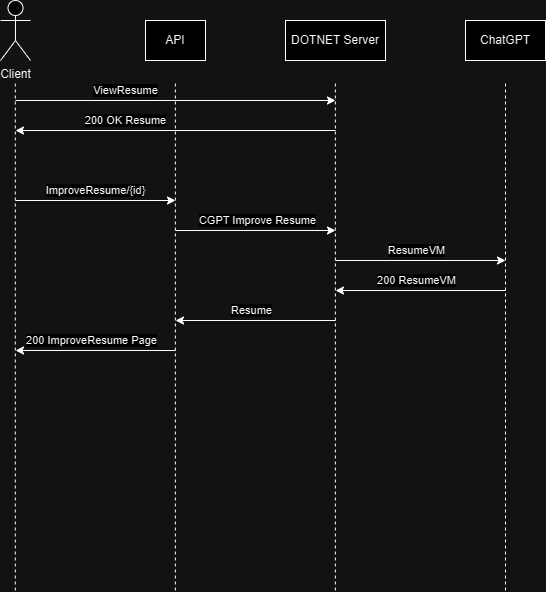

The diagram above was exported from draw.io. Its source (the exported page's mxGraphModel, read from the mxfile embedded in the PNG):
<mxGraphModel dx="1188" dy="633" grid="1" gridSize="10" guides="1" tooltips="1" connect="1" arrows="1" fold="1" page="1" pageScale="1" pageWidth="850" pageHeight="1100" math="0" shadow="0">
  <root>
    <mxCell id="0" />
    <mxCell id="1" parent="0" />
    <mxCell id="iBi_lZXLBNwZiW3mpZGr-1" value="Client" style="shape=umlActor;verticalLabelPosition=bottom;verticalAlign=top;html=1;outlineConnect=0;" vertex="1" parent="1">
      <mxGeometry x="75" y="140" width="30" height="60" as="geometry" />
    </mxCell>
    <mxCell id="iBi_lZXLBNwZiW3mpZGr-2" value="API" style="rounded=0;whiteSpace=wrap;html=1;" vertex="1" parent="1">
      <mxGeometry x="220" y="160" width="60" height="40" as="geometry" />
    </mxCell>
    <mxCell id="iBi_lZXLBNwZiW3mpZGr-3" value="" style="endArrow=none;dashed=1;html=1;rounded=0;" edge="1" parent="1">
      <mxGeometry width="50" height="50" relative="1" as="geometry">
        <mxPoint x="89.8" y="730" as="sourcePoint" />
        <mxPoint x="89.8" y="220" as="targetPoint" />
      </mxGeometry>
    </mxCell>
    <mxCell id="iBi_lZXLBNwZiW3mpZGr-4" value="" style="endArrow=none;dashed=1;html=1;rounded=0;" edge="1" parent="1">
      <mxGeometry width="50" height="50" relative="1" as="geometry">
        <mxPoint x="249.86" y="730" as="sourcePoint" />
        <mxPoint x="249.86" y="220" as="targetPoint" />
      </mxGeometry>
    </mxCell>
    <mxCell id="iBi_lZXLBNwZiW3mpZGr-5" value="DOTNET Server" style="rounded=0;whiteSpace=wrap;html=1;" vertex="1" parent="1">
      <mxGeometry x="360" y="160" width="100" height="40" as="geometry" />
    </mxCell>
    <mxCell id="iBi_lZXLBNwZiW3mpZGr-6" value="" style="endArrow=none;dashed=1;html=1;rounded=0;" edge="1" parent="1">
      <mxGeometry width="50" height="50" relative="1" as="geometry">
        <mxPoint x="409.86" y="730" as="sourcePoint" />
        <mxPoint x="409.86" y="220" as="targetPoint" />
      </mxGeometry>
    </mxCell>
    <mxCell id="iBi_lZXLBNwZiW3mpZGr-10" value="ChatGPT" style="rounded=0;whiteSpace=wrap;html=1;" vertex="1" parent="1">
      <mxGeometry x="540" y="160" width="80" height="40" as="geometry" />
    </mxCell>
    <mxCell id="iBi_lZXLBNwZiW3mpZGr-11" value="" style="endArrow=none;dashed=1;html=1;rounded=0;" edge="1" parent="1">
      <mxGeometry width="50" height="50" relative="1" as="geometry">
        <mxPoint x="580" y="730" as="sourcePoint" />
        <mxPoint x="580" y="220" as="targetPoint" />
      </mxGeometry>
    </mxCell>
    <mxCell id="iBi_lZXLBNwZiW3mpZGr-12" value="" style="endArrow=classic;html=1;rounded=0;labelPosition=center;verticalLabelPosition=top;align=center;verticalAlign=bottom;" edge="1" parent="1">
      <mxGeometry width="50" height="50" relative="1" as="geometry">
        <mxPoint x="90" y="340" as="sourcePoint" />
        <mxPoint x="250" y="340" as="targetPoint" />
      </mxGeometry>
    </mxCell>
    <mxCell id="iBi_lZXLBNwZiW3mpZGr-13" value="ImproveResume/{id}" style="edgeLabel;html=1;align=center;verticalAlign=middle;resizable=0;points=[];" vertex="1" connectable="0" parent="iBi_lZXLBNwZiW3mpZGr-12">
      <mxGeometry x="0.0146" relative="1" as="geometry">
        <mxPoint x="-1" y="-10" as="offset" />
      </mxGeometry>
    </mxCell>
    <mxCell id="iBi_lZXLBNwZiW3mpZGr-14" value="" style="endArrow=classic;html=1;rounded=0;labelPosition=center;verticalLabelPosition=top;align=center;verticalAlign=bottom;" edge="1" parent="1">
      <mxGeometry width="50" height="50" relative="1" as="geometry">
        <mxPoint x="250" y="370" as="sourcePoint" />
        <mxPoint x="410" y="370" as="targetPoint" />
      </mxGeometry>
    </mxCell>
    <mxCell id="iBi_lZXLBNwZiW3mpZGr-15" value="CGPT Improve Resume" style="edgeLabel;html=1;align=center;verticalAlign=middle;resizable=0;points=[];" vertex="1" connectable="0" parent="iBi_lZXLBNwZiW3mpZGr-14">
      <mxGeometry x="0.02" y="2" relative="1" as="geometry">
        <mxPoint y="-8" as="offset" />
      </mxGeometry>
    </mxCell>
    <mxCell id="iBi_lZXLBNwZiW3mpZGr-16" value="" style="endArrow=classic;html=1;rounded=0;" edge="1" parent="1">
      <mxGeometry width="50" height="50" relative="1" as="geometry">
        <mxPoint x="90" y="240" as="sourcePoint" />
        <mxPoint x="410" y="240" as="targetPoint" />
      </mxGeometry>
    </mxCell>
    <mxCell id="iBi_lZXLBNwZiW3mpZGr-17" value="ViewResume" style="edgeLabel;html=1;align=center;verticalAlign=middle;resizable=0;points=[];" vertex="1" connectable="0" parent="iBi_lZXLBNwZiW3mpZGr-16">
      <mxGeometry x="-0.12" relative="1" as="geometry">
        <mxPoint x="-31" y="-10" as="offset" />
      </mxGeometry>
    </mxCell>
    <mxCell id="iBi_lZXLBNwZiW3mpZGr-18" value="" style="endArrow=classic;html=1;rounded=0;" edge="1" parent="1">
      <mxGeometry width="50" height="50" relative="1" as="geometry">
        <mxPoint x="410" y="270" as="sourcePoint" />
        <mxPoint x="90" y="270" as="targetPoint" />
      </mxGeometry>
    </mxCell>
    <mxCell id="iBi_lZXLBNwZiW3mpZGr-19" value="200 OK Resume" style="edgeLabel;html=1;align=center;verticalAlign=middle;resizable=0;points=[];" vertex="1" connectable="0" parent="iBi_lZXLBNwZiW3mpZGr-18">
      <mxGeometry x="0.44" relative="1" as="geometry">
        <mxPoint x="20" y="-10" as="offset" />
      </mxGeometry>
    </mxCell>
    <mxCell id="iBi_lZXLBNwZiW3mpZGr-20" value="" style="endArrow=classic;html=1;rounded=0;" edge="1" parent="1">
      <mxGeometry width="50" height="50" relative="1" as="geometry">
        <mxPoint x="410" y="400" as="sourcePoint" />
        <mxPoint x="580" y="400" as="targetPoint" />
      </mxGeometry>
    </mxCell>
    <mxCell id="iBi_lZXLBNwZiW3mpZGr-21" value="ResumeVM" style="edgeLabel;html=1;align=center;verticalAlign=middle;resizable=0;points=[];" vertex="1" connectable="0" parent="iBi_lZXLBNwZiW3mpZGr-20">
      <mxGeometry x="-0.4202" relative="1" as="geometry">
        <mxPoint x="31" y="-10" as="offset" />
      </mxGeometry>
    </mxCell>
    <mxCell id="iBi_lZXLBNwZiW3mpZGr-22" value="" style="endArrow=classic;html=1;rounded=0;" edge="1" parent="1">
      <mxGeometry width="50" height="50" relative="1" as="geometry">
        <mxPoint x="580" y="430" as="sourcePoint" />
        <mxPoint x="410" y="430" as="targetPoint" />
      </mxGeometry>
    </mxCell>
    <mxCell id="iBi_lZXLBNwZiW3mpZGr-23" value="200 ResumeVM" style="edgeLabel;html=1;align=center;verticalAlign=middle;resizable=0;points=[];" vertex="1" connectable="0" parent="iBi_lZXLBNwZiW3mpZGr-22">
      <mxGeometry x="0.1311" y="1" relative="1" as="geometry">
        <mxPoint x="6" y="-11" as="offset" />
      </mxGeometry>
    </mxCell>
    <mxCell id="iBi_lZXLBNwZiW3mpZGr-24" value="" style="endArrow=classic;html=1;rounded=0;" edge="1" parent="1">
      <mxGeometry width="50" height="50" relative="1" as="geometry">
        <mxPoint x="410" y="460" as="sourcePoint" />
        <mxPoint x="250" y="460" as="targetPoint" />
      </mxGeometry>
    </mxCell>
    <mxCell id="iBi_lZXLBNwZiW3mpZGr-25" value="Resume" style="edgeLabel;html=1;align=center;verticalAlign=middle;resizable=0;points=[];" vertex="1" connectable="0" parent="iBi_lZXLBNwZiW3mpZGr-24">
      <mxGeometry x="0.1311" y="1" relative="1" as="geometry">
        <mxPoint x="6" y="-11" as="offset" />
      </mxGeometry>
    </mxCell>
    <mxCell id="iBi_lZXLBNwZiW3mpZGr-26" value="" style="endArrow=classic;html=1;rounded=0;" edge="1" parent="1">
      <mxGeometry width="50" height="50" relative="1" as="geometry">
        <mxPoint x="250" y="490" as="sourcePoint" />
        <mxPoint x="90" y="490" as="targetPoint" />
      </mxGeometry>
    </mxCell>
    <mxCell id="iBi_lZXLBNwZiW3mpZGr-27" value="200 ImproveResume Page" style="edgeLabel;html=1;align=center;verticalAlign=middle;resizable=0;points=[];" vertex="1" connectable="0" parent="iBi_lZXLBNwZiW3mpZGr-26">
      <mxGeometry x="0.1311" y="1" relative="1" as="geometry">
        <mxPoint x="6" y="-11" as="offset" />
      </mxGeometry>
    </mxCell>
  </root>
</mxGraphModel>